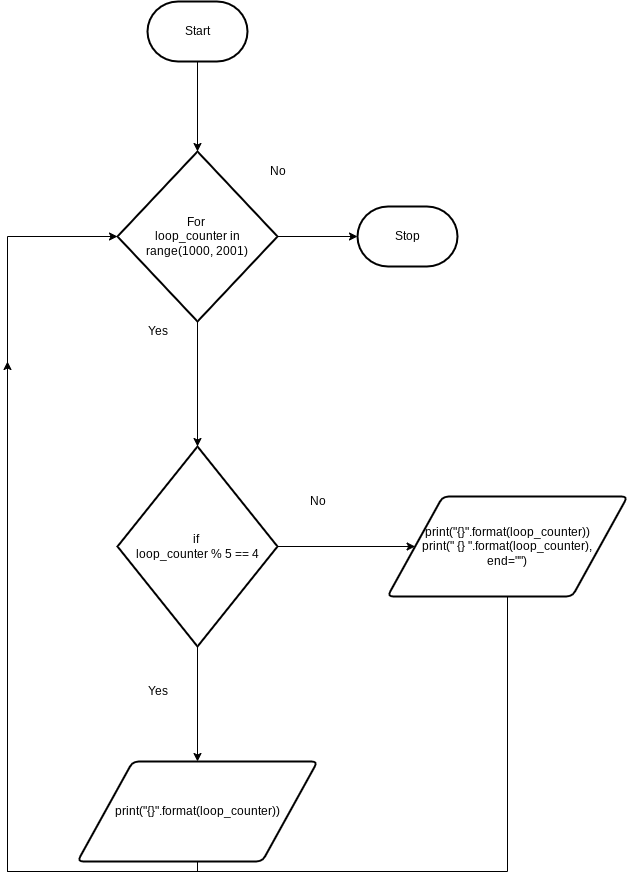

The diagram above was exported from draw.io. Its source (the exported page's mxGraphModel, read from the mxfile embedded in the PNG):
<mxGraphModel dx="1661" dy="711" grid="1" gridSize="10" guides="1" tooltips="1" connect="1" arrows="1" fold="1" page="1" pageScale="1" pageWidth="827" pageHeight="1169" math="0" shadow="0">
  <root>
    <mxCell id="0" />
    <mxCell id="1" parent="0" />
    <mxCell id="9" style="edgeStyle=orthogonalEdgeStyle;rounded=0;html=1;exitX=0.5;exitY=1;exitDx=0;exitDy=0;exitPerimeter=0;entryX=0.5;entryY=0;entryDx=0;entryDy=0;entryPerimeter=0;" edge="1" parent="1" source="2" target="3">
      <mxGeometry relative="1" as="geometry" />
    </mxCell>
    <mxCell id="2" value="Start" style="strokeWidth=2;html=1;shape=mxgraph.flowchart.terminator;whiteSpace=wrap;" vertex="1" parent="1">
      <mxGeometry x="70" y="40" width="100" height="60" as="geometry" />
    </mxCell>
    <mxCell id="8" style="edgeStyle=orthogonalEdgeStyle;html=1;exitX=1;exitY=0.5;exitDx=0;exitDy=0;exitPerimeter=0;entryX=0;entryY=0.5;entryDx=0;entryDy=0;entryPerimeter=0;rounded=0;" edge="1" parent="1" source="3" target="4">
      <mxGeometry relative="1" as="geometry" />
    </mxCell>
    <mxCell id="10" style="edgeStyle=orthogonalEdgeStyle;rounded=0;html=1;exitX=0.5;exitY=1;exitDx=0;exitDy=0;exitPerimeter=0;entryX=0.5;entryY=0;entryDx=0;entryDy=0;entryPerimeter=0;" edge="1" parent="1" source="3" target="5">
      <mxGeometry relative="1" as="geometry" />
    </mxCell>
    <mxCell id="3" value="For &lt;br&gt;loop_counter in&lt;br&gt;range(1000, 2001)" style="strokeWidth=2;html=1;shape=mxgraph.flowchart.decision;whiteSpace=wrap;" vertex="1" parent="1">
      <mxGeometry x="40" y="190" width="160" height="170" as="geometry" />
    </mxCell>
    <mxCell id="4" value="Stop" style="strokeWidth=2;html=1;shape=mxgraph.flowchart.terminator;whiteSpace=wrap;" vertex="1" parent="1">
      <mxGeometry x="280" y="245" width="100" height="60" as="geometry" />
    </mxCell>
    <mxCell id="11" style="edgeStyle=orthogonalEdgeStyle;rounded=0;html=1;exitX=1;exitY=0.5;exitDx=0;exitDy=0;exitPerimeter=0;" edge="1" parent="1" source="5" target="7">
      <mxGeometry relative="1" as="geometry" />
    </mxCell>
    <mxCell id="13" style="edgeStyle=orthogonalEdgeStyle;rounded=0;html=1;exitX=0.5;exitY=1;exitDx=0;exitDy=0;exitPerimeter=0;" edge="1" parent="1" source="5" target="6">
      <mxGeometry relative="1" as="geometry" />
    </mxCell>
    <mxCell id="5" value="if&amp;nbsp;&lt;br&gt;loop_counter % 5 == 4&lt;br&gt;" style="strokeWidth=2;html=1;shape=mxgraph.flowchart.decision;whiteSpace=wrap;" vertex="1" parent="1">
      <mxGeometry x="40" y="485" width="160" height="200" as="geometry" />
    </mxCell>
    <mxCell id="18" style="edgeStyle=orthogonalEdgeStyle;rounded=0;html=1;exitX=0.5;exitY=1;exitDx=0;exitDy=0;entryX=0;entryY=0.5;entryDx=0;entryDy=0;entryPerimeter=0;" edge="1" parent="1" source="6" target="3">
      <mxGeometry relative="1" as="geometry">
        <Array as="points">
          <mxPoint x="120" y="910" />
          <mxPoint x="-70" y="910" />
          <mxPoint x="-70" y="275" />
        </Array>
      </mxGeometry>
    </mxCell>
    <mxCell id="6" value="print(&quot;{}&quot;.format(loop_counter))" style="shape=parallelogram;html=1;strokeWidth=2;perimeter=parallelogramPerimeter;whiteSpace=wrap;rounded=1;arcSize=12;size=0.23;" vertex="1" parent="1">
      <mxGeometry y="800" width="240" height="100" as="geometry" />
    </mxCell>
    <mxCell id="19" style="edgeStyle=orthogonalEdgeStyle;rounded=0;html=1;exitX=0.5;exitY=1;exitDx=0;exitDy=0;" edge="1" parent="1" source="7">
      <mxGeometry relative="1" as="geometry">
        <mxPoint x="-70" y="400" as="targetPoint" />
        <Array as="points">
          <mxPoint x="430" y="910" />
          <mxPoint x="-70" y="910" />
        </Array>
      </mxGeometry>
    </mxCell>
    <mxCell id="7" value="print(&quot;{}&quot;.format(loop_counter))&lt;br&gt;print(&quot; {} &quot;.format(loop_counter),&lt;br&gt;end=&quot;&quot;)" style="shape=parallelogram;html=1;strokeWidth=2;perimeter=parallelogramPerimeter;whiteSpace=wrap;rounded=1;arcSize=12;size=0.23;" vertex="1" parent="1">
      <mxGeometry x="310" y="535" width="240" height="100" as="geometry" />
    </mxCell>
    <mxCell id="14" value="No" style="text;html=1;align=center;verticalAlign=middle;resizable=0;points=[];autosize=1;strokeColor=none;fillColor=none;" vertex="1" parent="1">
      <mxGeometry x="185" y="200" width="30" height="20" as="geometry" />
    </mxCell>
    <mxCell id="15" value="Yes" style="text;html=1;align=center;verticalAlign=middle;resizable=0;points=[];autosize=1;strokeColor=none;fillColor=none;" vertex="1" parent="1">
      <mxGeometry x="60" y="360" width="40" height="20" as="geometry" />
    </mxCell>
    <mxCell id="16" value="Yes" style="text;html=1;align=center;verticalAlign=middle;resizable=0;points=[];autosize=1;strokeColor=none;fillColor=none;" vertex="1" parent="1">
      <mxGeometry x="60" y="720" width="40" height="20" as="geometry" />
    </mxCell>
    <mxCell id="17" value="No" style="text;html=1;align=center;verticalAlign=middle;resizable=0;points=[];autosize=1;strokeColor=none;fillColor=none;" vertex="1" parent="1">
      <mxGeometry x="225" y="530" width="30" height="20" as="geometry" />
    </mxCell>
  </root>
</mxGraphModel>